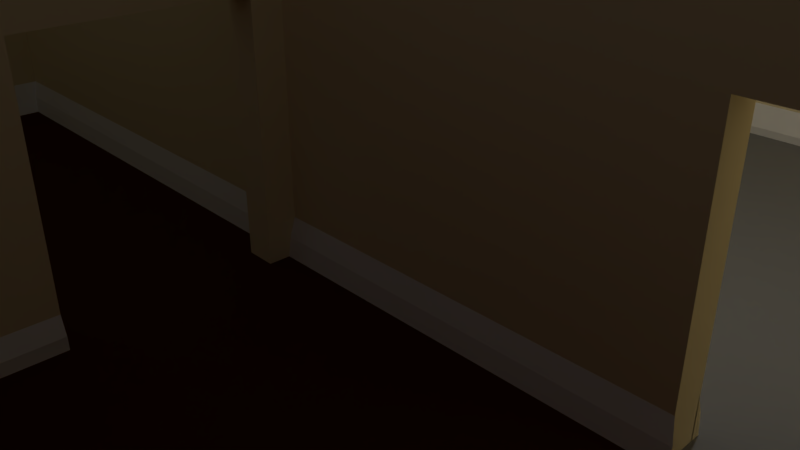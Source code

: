 # Source: house.blend  (saved by Blender 2.79.0; exported with 4.5.12 LTS)
import bpy
from mathutils import Matrix  # noqa: F401  (used for matrix-valued properties, if any)

bpy.ops.wm.read_factory_settings(use_empty=True)
scene = bpy.context.scene
scene.name = 'Scene'

# ---- collections
col_collection_1 = bpy.data.collections.new('Collection 1'); scene.collection.children.link(col_collection_1)

# ---- materials (node trees are filled in below, after node groups)
mat_wall_001 = bpy.data.materials.new('Wall.001')
mat_wall_001.alpha_threshold = 0.0
mat_wall_001.use_transparent_shadow = False
mat_wall_001.diffuse_color = (1.0, 0.8632, 0.552, 1.0)
mat_wall_001.roughness = 0.5
mat_trim = bpy.data.materials.new('Trim')
mat_trim.alpha_threshold = 0.0
mat_trim.use_transparent_shadow = False
mat_trim.diffuse_color = (1.0, 1.0, 1.0, 1.0)
mat_trim.roughness = 0.5
mat_wall_002 = bpy.data.materials.new('Wall.002')
mat_wall_002.alpha_threshold = 0.0
mat_wall_002.use_transparent_shadow = False
mat_wall_002.diffuse_color = (1.0, 0.8632, 0.552, 1.0)
mat_wall_002.roughness = 0.5
mat_trim_001 = bpy.data.materials.new('Trim.001')
mat_trim_001.alpha_threshold = 0.0
mat_trim_001.use_transparent_shadow = False
mat_trim_001.diffuse_color = (1.0, 1.0, 1.0, 1.0)
mat_trim_001.roughness = 0.5
mat_wall_006 = bpy.data.materials.new('Wall.006')
mat_wall_006.alpha_threshold = 0.0
mat_wall_006.use_transparent_shadow = False
mat_wall_006.diffuse_color = (1.0, 0.8632, 0.552, 1.0)
mat_wall_006.roughness = 0.5
mat_trim_006 = bpy.data.materials.new('Trim.006')
mat_trim_006.alpha_threshold = 0.0
mat_trim_006.use_transparent_shadow = False
mat_trim_006.diffuse_color = (1.0, 1.0, 1.0, 1.0)
mat_trim_006.roughness = 0.5
mat_wall_005 = bpy.data.materials.new('Wall.005')
mat_wall_005.alpha_threshold = 0.0
mat_wall_005.use_transparent_shadow = False
mat_wall_005.diffuse_color = (1.0, 0.8632, 0.552, 1.0)
mat_wall_005.roughness = 0.5
mat_trim_003 = bpy.data.materials.new('Trim.003')
mat_trim_003.alpha_threshold = 0.0
mat_trim_003.use_transparent_shadow = False
mat_trim_003.diffuse_color = (1.0, 1.0, 1.0, 1.0)
mat_trim_003.roughness = 0.5
mat_wall_009 = bpy.data.materials.new('Wall.009')
mat_wall_009.alpha_threshold = 0.0
mat_wall_009.use_transparent_shadow = False
mat_wall_009.diffuse_color = (1.0, 0.8632, 0.552, 1.0)
mat_wall_009.roughness = 0.5
mat_trim_002 = bpy.data.materials.new('Trim.002')
mat_trim_002.alpha_threshold = 0.0
mat_trim_002.use_transparent_shadow = False
mat_trim_002.diffuse_color = (1.0, 1.0, 1.0, 1.0)
mat_trim_002.roughness = 0.5
mat_wall_004 = bpy.data.materials.new('Wall.004')
mat_wall_004.alpha_threshold = 0.0
mat_wall_004.use_transparent_shadow = False
mat_wall_004.diffuse_color = (1.0, 0.8632, 0.552, 1.0)
mat_wall_004.roughness = 0.5
mat_trim_005 = bpy.data.materials.new('Trim.005')
mat_trim_005.alpha_threshold = 0.0
mat_trim_005.use_transparent_shadow = False
mat_trim_005.diffuse_color = (1.0, 1.0, 1.0, 1.0)
mat_trim_005.roughness = 0.5
mat_wall_003 = bpy.data.materials.new('Wall.003')
mat_wall_003.alpha_threshold = 0.0
mat_wall_003.use_transparent_shadow = False
mat_wall_003.diffuse_color = (1.0, 0.8632, 0.552, 1.0)
mat_wall_003.roughness = 0.5
mat_trim_1 = bpy.data.materials.new('trim')
mat_trim_1.alpha_threshold = 0.0
mat_trim_1.use_transparent_shadow = False
mat_trim_1.diffuse_color = (1.0, 1.0, 1.0, 1.0)
mat_trim_1.roughness = 0.5
mat_wall_008 = bpy.data.materials.new('Wall.008')
mat_wall_008.alpha_threshold = 0.0
mat_wall_008.use_transparent_shadow = False
mat_wall_008.diffuse_color = (1.0, 0.8632, 0.552, 1.0)
mat_wall_008.roughness = 0.5
mat_accent_wall = bpy.data.materials.new('Accent Wall')
mat_accent_wall.alpha_threshold = 0.0
mat_accent_wall.use_transparent_shadow = False
mat_accent_wall.diffuse_color = (0.38, 0.0, 0.01142, 1.0)
mat_accent_wall.roughness = 0.5
mat_trim_004 = bpy.data.materials.new('Trim.004')
mat_trim_004.alpha_threshold = 0.0
mat_trim_004.use_transparent_shadow = False
mat_trim_004.diffuse_color = (1.0, 1.0, 1.0, 1.0)
mat_trim_004.roughness = 0.5
mat_wood = bpy.data.materials.new('Wood')
mat_wood.alpha_threshold = 0.0
mat_wood.use_transparent_shadow = False
mat_wood.diffuse_color = (0.08353, 0.01984, 0.0, 1.0)
mat_wood.roughness = 0.5
mat_wood.line_color = (0.0, 0.0, 0.0, 1.0)
mat_kitchen = bpy.data.materials.new('kitchen')
mat_kitchen.alpha_threshold = 0.0
mat_kitchen.use_transparent_shadow = False
mat_kitchen.diffuse_color = (0.281, 0.281, 0.281, 1.0)
mat_kitchen.roughness = 0.5
mat_bathroom = bpy.data.materials.new('bathroom')
mat_bathroom.alpha_threshold = 0.0
mat_bathroom.use_transparent_shadow = False
mat_bathroom.diffuse_color = (0.8689, 0.8689, 0.8689, 1.0)
mat_bathroom.roughness = 0.5

# ---- material node trees

# ---- world
world_world = bpy.data.worlds.new('World'); scene.world = world_world
world_world.color = (0.05088, 0.05088, 0.05088)
world_world.use_sun_shadow = False
world_world.sun_shadow_jitter_overblur = 0.0
world_world.cycles.sampling_method = 'MANUAL'

# ---- cameras
cam_camera = bpy.data.cameras.new('Camera')
cam_camera.clip_end = 100.0
cam_camera.lens = 35.0
cam_camera.sensor_width = 32.0
cam_camera.sensor_height = 18.0
cam_camera.ortho_scale = 7.314
cam_camera.dof.focus_distance = 0.0
cam_camera.dof.aperture_fstop = 128.0

# ---- lights
light_lamp = bpy.data.lights.new('Lamp', 'POINT')
light_lamp.transmission_factor = 0.0
light_lamp.cutoff_distance = 30.0
light_lamp.energy = 100.0
light_lamp.shadow_buffer_clip_start = 1.001
light_lamp.shadow_soft_size = 0.1
light_lamp.shadow_maximum_resolution = 0.006
light_lamp.use_absolute_resolution = True

# ---- meshes
me_cube_008 = bpy.data.meshes.new('Cube.008')
me_cube_008.from_pydata([(-1.001, -2.002, -1.092), (-1.001, -2.002, 0.9077), (-1.001, -0.002123, -1.092), (-1.001, -0.002123, 0.9077), (-0.06063, -0.002123, -1.092), (-0.06063, -0.002123, 0.9077), (-0.06063, -2.002, -1.092), (-0.06063, -2.002, 0.9077), (-1.001, -2.002, -0.9188), (-1.001, -0.002123, -0.9188), (-0.06063, -2.002, -0.9188), (-0.06063, -0.002123, -0.9188), (-1.001, -2.93, -1.092), (-0.06063, -2.93, -1.092), (-0.06063, -2.93, -1.031), (-1.001, -2.93, -1.031)], [], [(8, 1, 3, 9), (10, 7, 1, 8), (5, 3, 1, 7), (2, 4, 6, 0), (9, 3, 5, 11), (2, 9, 11, 4), (0, 6, 13, 12), (0, 8, 9, 2), (13, 14, 15, 12), (8, 0, 12, 15), (6, 10, 14, 13), (10, 8, 15, 14)])
me_cube_008.polygons.foreach_set('material_index', [0, 0, 0, 0, 0, 0, 0, 0, 1, 0, 0, 1])
me_cube_008.materials.append(mat_wall_001)
me_cube_008.materials.append(mat_trim)
me_cube_008.use_remesh_preserve_volume = False
me_cube_008.use_remesh_preserve_attributes = False
me_cube_008.use_mirror_vertex_groups = False
me_cube_008.update()
me_cube_007 = bpy.data.meshes.new('Cube.007')
me_cube_007.from_pydata([(-1.001, -2.002, -1.092), (-1.001, -2.002, 0.9077), (-1.001, -0.002123, -1.092), (-1.001, -0.002123, 0.9077), (0.9991, -2.002, -1.092), (0.9991, -2.002, 0.9077), (0.9991, -0.002123, -1.092), (0.9991, -0.002123, 0.9077), (0.8591, -0.002123, -1.092), (0.8591, -0.002123, 0.9077), (0.8591, -2.002, -1.092), (0.8591, -2.002, 0.9077), (0.2527, -0.002123, -1.092), (0.2527, -2.002, 0.9077), (0.2527, -0.002123, 0.9077), (0.2527, -2.002, -1.092), (-1.001, -2.002, -0.2151), (-1.001, -0.002123, -0.2151), (0.9991, -0.002123, -0.2151), (0.9991, -2.002, -0.2151), (0.8591, -2.002, -0.2151), (0.8591, -0.002123, -0.2151), (0.2527, -0.002123, -0.2151), (0.2527, -2.002, -0.2151), (0.2527, 0.006757, -1.092), (0.8591, 0.006757, -1.092), (0.8591, 0.006757, -0.2151), (0.2527, 0.006757, -0.2151), (-1.001, -0.002123, -0.9255), (0.2527, -0.002123, -0.9255), (0.2527, -2.002, -0.9255), (-1.001, -2.002, -0.9255), (0.2527, 0.006757, -0.9255), (-1.001, -3.105, -1.092), (0.2527, -3.105, -1.092), (0.2527, -3.105, -1.006), (-1.001, -3.105, -1.006)], [], [(16, 1, 3, 17), (21, 9, 7, 18), (18, 7, 5, 19), (23, 13, 1, 16), (8, 6, 4, 10), (14, 3, 1, 13), (7, 9, 11, 5), (12, 8, 10, 15), (19, 5, 11, 20), (22, 14, 9, 21), (17, 3, 14, 22), (2, 12, 15, 0), (9, 14, 13, 11), (20, 11, 13, 23), (10, 20, 26, 25), (28, 17, 22, 29), (4, 19, 20, 10), (30, 23, 16, 31), (6, 18, 19, 4), (8, 21, 18, 6), (31, 16, 17, 28), (30, 15, 24, 32), (15, 10, 25, 24), (20, 23, 27, 26), (23, 30, 32, 27), (0, 31, 28, 2), (30, 31, 36, 35), (2, 28, 29, 12), (34, 35, 36, 33), (31, 0, 33, 36), (15, 30, 35, 34), (0, 15, 34, 33)])
me_cube_007.polygons.foreach_set('material_index', [0, 0, 0, 0, 0, 0, 0, 0, 0, 0, 0, 0, 0, 0, 0, 0, 0, 0, 0, 0, 0, 0, 0, 0, 0, 0, 1, 0, 1, 0, 0, 0])
me_cube_007.materials.append(mat_wall_002)
me_cube_007.materials.append(mat_trim_001)
me_cube_007.use_remesh_preserve_volume = False
me_cube_007.use_remesh_preserve_attributes = False
me_cube_007.use_mirror_vertex_groups = False
me_cube_007.update()
me_cube_006 = bpy.data.meshes.new('Cube.006')
me_cube_006.from_pydata([(-1.001, -2.002, -1.092), (-1.001, -2.002, 0.9077), (-1.001, -0.002123, -1.092), (-1.001, -0.002123, 0.9077), (0.9991, -2.002, -1.092), (0.9991, -0.002123, -1.092), (-0.06063, -0.002123, -1.092), (-0.06063, -0.002123, 0.9077), (-0.06063, -2.002, -1.092), (-0.06063, -2.002, 0.9077), (-0.49, -0.002123, -1.092), (-0.49, -2.002, 0.9077), (-0.49, -0.002123, 0.9077), (-0.49, -2.002, -1.092), (-0.1544, -0.002123, 0.9077), (-0.1544, -2.002, -1.092), (-0.1544, -0.002123, -1.092), (-0.1544, -2.002, 0.9077), (-1.001, -2.002, -0.1165), (-1.001, -0.002123, -0.1165), (-0.06063, -2.002, -0.1165), (-0.06063, -0.002123, -0.1165), (-0.49, -0.002123, -0.1165), (-0.49, -2.002, -0.1165), (-0.1544, -2.002, -0.1165), (-0.1544, -0.002123, -0.1165), (-0.49, 0.04727, -0.1165), (-0.49, 0.04727, -1.092), (-0.1544, 0.04727, -1.092), (-0.1544, 0.04727, -0.1165), (-1.001, -0.002123, -0.9449), (-0.49, -0.002123, -0.9449), (-0.49, -2.002, -0.9449), (-1.001, -2.002, -0.9449), (-0.49, 0.04727, -0.9449), (-1.001, -0.002123, -0.9449), (-1.001, -0.002123, -1.092), (-0.49, -0.002123, -1.092), (-1.001, -2.002, -1.092), (-0.49, -2.002, -1.092), (-0.49, -0.002123, -0.9449), (-0.49, -2.002, -0.9449), (-1.001, -2.002, -0.9449), (-1.001, -2.38, -1.092), (-0.49, -2.38, -1.092), (-0.4908, -2.42, -1.01), (-1.002, -2.42, -1.01), (-1.002, 0.3736, -1.01), (-1.001, 0.4134, -1.092), (-0.49, 0.4134, -1.092), (-0.4908, 0.3736, -1.01)], [], [(18, 1, 3, 19), (23, 11, 1, 18), (6, 5, 4, 8), (12, 3, 1, 11), (16, 6, 8, 15), (25, 14, 7, 21), (19, 3, 12, 22), (2, 10, 13, 0), (14, 12, 11, 17), (24, 17, 11, 23), (20, 9, 17, 24), (7, 14, 17, 9), (22, 12, 14, 25), (10, 16, 15, 13), (8, 20, 24, 15), (24, 23, 26, 29), (30, 19, 22, 31), (16, 25, 21, 6), (32, 23, 18, 33), (33, 18, 19, 30), (13, 15, 28, 27), (32, 13, 27, 34), (15, 24, 29, 28), (23, 32, 34, 26), (0, 33, 30, 2), (32, 33, 42, 41), (31, 10, 37, 40), (39, 41, 45, 44), (36, 35, 47, 48), (10, 2, 36, 37), (33, 0, 38, 42), (13, 32, 41, 39), (30, 31, 40, 35), (0, 13, 39, 38), (2, 30, 35, 36), (44, 45, 46, 43), (38, 39, 44, 43), (42, 38, 43, 46), (41, 42, 46, 45), (48, 47, 50, 49), (35, 40, 50, 47), (40, 37, 49, 50), (37, 36, 48, 49)])
me_cube_006.polygons.foreach_set('material_index', [0, 0, 0, 0, 0, 0, 0, 0, 0, 0, 0, 0, 0, 0, 0, 0, 0, 0, 0, 0, 0, 0, 0, 0, 0, 0, 0, 0, 0, 0, 0, 0, 0, 0, 0, 1, 0, 0, 1, 1, 1, 0, 0])
me_cube_006.materials.append(mat_wall_006)
me_cube_006.materials.append(mat_trim_006)
me_cube_006.use_remesh_preserve_volume = False
me_cube_006.use_remesh_preserve_attributes = False
me_cube_006.use_mirror_vertex_groups = False
me_cube_006.update()
me_cube_005 = bpy.data.meshes.new('Cube.005')
me_cube_005.from_pydata([(-1.001, -2.002, -1.092), (-1.001, -2.002, 0.9077), (-1.001, -0.002123, -1.092), (-1.001, -0.002123, 0.9077), (0.9991, -2.002, -1.092), (0.9991, -2.002, 0.9077), (0.9991, -0.002123, -1.092), (0.9991, -0.002123, 0.9077), (0.5798, -0.002123, -1.092), (0.5798, -0.002123, 0.9077), (0.5798, -2.002, -1.092), (0.5798, -2.002, 0.9077), (0.8828, -0.002123, 0.9077), (0.8828, -2.002, -1.092), (0.8828, -0.002123, -1.092), (0.8828, -2.002, 0.9077), (-1.001, -2.002, -0.1056), (-1.001, -0.002123, -0.1056), (0.9991, -0.002123, -0.1056), (0.9991, -2.002, -0.1056), (0.5798, -2.002, -0.1056), (0.5798, -0.002123, -0.1056), (0.8828, -2.002, -0.1056), (0.8828, -0.002123, -0.1056), (0.5798, 0.07622, -0.1056), (0.5798, 0.07622, -1.092), (0.8828, 0.07622, -1.092), (0.8828, 0.07622, -0.1056), (-1.001, -0.002123, -0.9133), (0.5798, -2.002, -0.9133), (0.5798, -0.002123, -0.9133), (-1.001, -2.002, -0.9133), (0.5798, 0.07622, -0.9133), (-1.001, -2.676, -1.092), (0.5798, -2.676, -1.092), (0.5877, -2.408, -0.9851), (-0.993, -2.408, -0.9851), (-1.001, 0.494, -0.9834), (-1.001, 0.7214, -1.092), (0.5798, 0.7214, -1.092), (0.5793, 0.494, -0.9834)], [], [(16, 1, 3, 17), (23, 12, 7, 18), (18, 7, 5, 19), (20, 11, 1, 16), (14, 6, 4, 13), (9, 3, 1, 11), (12, 9, 11, 15), (2, 8, 10, 0), (22, 15, 11, 20), (17, 3, 9, 21), (19, 5, 15, 22), (7, 12, 15, 5), (8, 14, 13, 10), (21, 9, 12, 23), (4, 19, 22, 13), (28, 17, 21, 30), (10, 13, 26, 25), (29, 20, 16, 31), (6, 18, 19, 4), (14, 23, 18, 6), (31, 16, 17, 28), (22, 20, 24, 27), (13, 22, 27, 26), (29, 10, 25, 32), (20, 29, 32, 24), (0, 31, 28, 2), (29, 31, 36, 35), (30, 8, 39, 40), (34, 35, 36, 33), (31, 0, 33, 36), (10, 29, 35, 34), (0, 10, 34, 33), (38, 37, 40, 39), (8, 2, 38, 39), (28, 30, 40, 37), (2, 28, 37, 38)])
me_cube_005.polygons.foreach_set('material_index', [0, 0, 0, 0, 0, 0, 0, 0, 0, 0, 0, 0, 0, 0, 0, 0, 0, 0, 0, 0, 0, 0, 0, 0, 0, 0, 1, 0, 1, 0, 0, 0, 1, 0, 1, 0])
me_cube_005.materials.append(mat_wall_005)
me_cube_005.materials.append(mat_trim_003)
me_cube_005.use_remesh_preserve_volume = False
me_cube_005.use_remesh_preserve_attributes = False
me_cube_005.use_mirror_vertex_groups = False
me_cube_005.update()
me_cube_004 = bpy.data.meshes.new('Cube.004')
me_cube_004.from_pydata([(-1.001, -2.002, -1.092), (-1.001, -2.002, 0.9077), (-1.001, -0.002123, -1.092), (-1.001, -0.002123, 0.9077), (0.9991, -2.002, -1.092), (0.9991, -2.002, 0.9077), (0.9991, -0.002123, -1.092), (0.9991, -0.002123, 0.9077), (-1.001, -2.002, -0.9238), (-1.001, -0.002123, -0.9238), (0.9991, -0.002123, -0.9238), (0.9991, -2.002, -0.9238), (-1.001, 0.9177, -1.017), (-1.001, 0.9933, -1.092), (0.9991, 0.9933, -1.092), (0.9991, 0.9177, -1.017)], [], [(8, 1, 3, 9), (9, 3, 7, 10), (10, 7, 5, 11), (11, 5, 1, 8), (2, 6, 4, 0), (7, 3, 1, 5), (4, 11, 8, 0), (6, 10, 11, 4), (10, 6, 14, 15), (0, 8, 9, 2), (13, 12, 15, 14), (6, 2, 13, 14), (9, 10, 15, 12), (2, 9, 12, 13)])
me_cube_004.polygons.foreach_set('material_index', [0, 0, 0, 0, 0, 0, 0, 0, 0, 0, 1, 0, 1, 0])
me_cube_004.materials.append(mat_wall_009)
me_cube_004.materials.append(mat_trim_002)
me_cube_004.use_remesh_preserve_volume = False
me_cube_004.use_remesh_preserve_attributes = False
me_cube_004.use_mirror_vertex_groups = False
me_cube_004.update()
me_cube_003 = bpy.data.meshes.new('Cube.003')
me_cube_003.from_pydata([(-1.001, -2.002, -1.092), (-1.001, -2.002, 0.9077), (-1.001, -0.002123, -1.092), (-1.001, -0.002123, 0.9077), (0.9991, -2.002, -1.092), (0.9991, -2.002, 0.9077), (0.9991, -0.002123, -1.092), (0.9991, -0.002123, 0.9077), (-1.001, -2.002, -0.9138), (-1.001, -0.002123, -0.9138), (0.9991, -0.002123, -0.9138), (0.9991, -2.002, -0.9138), (-1.001, -2.002, -0.9138), (-1.001, -0.002123, -0.9138), (0.9991, -0.002123, -0.9138), (0.9991, -2.002, -0.9138), (0.9991, -2.443, -0.996), (0.9991, -3.089, -1.092), (-1.001, -3.089, -1.092), (-1.001, -2.443, -0.996)], [], [(8, 1, 3, 9), (9, 3, 7, 10), (10, 7, 5, 11), (11, 5, 1, 8), (2, 6, 4, 0), (7, 3, 1, 5), (0, 4, 17, 18), (6, 10, 11, 4), (2, 9, 10, 6), (0, 8, 9, 2), (9, 8, 12, 13), (11, 10, 14, 15), (10, 9, 13, 14), (8, 11, 15, 12), (17, 16, 19, 18), (4, 11, 16, 17), (11, 8, 19, 16), (8, 0, 18, 19)])
me_cube_003.polygons.foreach_set('material_index', [0, 0, 0, 0, 0, 0, 0, 0, 0, 0, 0, 0, 0, 0, 1, 0, 1, 0])
me_cube_003.materials.append(mat_wall_004)
me_cube_003.materials.append(mat_trim_005)
me_cube_003.use_remesh_preserve_volume = False
me_cube_003.use_remesh_preserve_attributes = False
me_cube_003.use_mirror_vertex_groups = False
me_cube_003.update()
me_cube_002 = bpy.data.meshes.new('Cube.002')
me_cube_002.from_pydata([(-1.001, -2.002, -1.092), (-1.001, -2.002, 0.9077), (-1.001, -0.002123, -1.092), (-1.001, -0.002123, 0.9077), (0.9991, -2.002, -1.092), (0.9991, -2.002, 0.9077), (0.9991, -0.002123, -1.092), (0.9991, -0.002123, 0.9077), (-1.001, -2.002, -0.9229), (-1.001, -0.002123, -0.9229), (0.9991, -0.002123, -0.9229), (0.9991, -2.002, -0.9229), (0.9475, -3.067, -1.021), (0.9991, -2.926, -1.092), (-1.001, -2.926, -1.092), (-1.052, -3.067, -1.021)], [], [(8, 1, 3, 9), (9, 3, 7, 10), (10, 7, 5, 11), (11, 5, 1, 8), (2, 6, 4, 0), (7, 3, 1, 5), (0, 4, 13, 14), (6, 10, 11, 4), (2, 9, 10, 6), (0, 8, 9, 2), (13, 12, 15, 14), (4, 11, 12, 13), (11, 8, 15, 12), (8, 0, 14, 15)])
me_cube_002.polygons.foreach_set('material_index', [0, 0, 0, 0, 0, 0, 0, 0, 0, 0, 1, 0, 1, 0])
me_cube_002.materials.append(mat_wall_003)
me_cube_002.materials.append(mat_trim_1)
me_cube_002.use_remesh_preserve_volume = False
me_cube_002.use_remesh_preserve_attributes = False
me_cube_002.use_mirror_vertex_groups = False
me_cube_002.update()
me_cube_001 = bpy.data.meshes.new('Cube.001')
me_cube_001.from_pydata([(-1.001, -2.002, -1.092), (-1.001, -2.002, 0.9077), (-1.001, -0.002123, -1.092), (-1.001, -0.002123, 0.9077), (0.9991, -2.002, -1.092), (0.9991, -2.002, 0.9077), (0.9991, -0.002123, -1.092), (0.9991, -0.002123, 0.9077), (-1.001, -2.002, -0.9457), (-1.001, -0.002123, -0.9201), (0.9991, -0.002123, -0.9201), (0.9991, -2.002, -0.9457), (-0.9956, 0.508, -1.01), (-1.001, 0.5404, -1.092), (0.9991, 0.5404, -1.092), (1.004, 0.508, -1.01), (-0.04004, -0.002123, -1.092), (-0.04004, -0.002123, 0.9077), (-0.04004, -2.002, -1.092), (-0.04004, -2.002, 0.9077), (-0.04004, -2.002, -0.9457), (-0.04004, -0.002123, -0.9201), (-0.04004, 0.5404, -1.092), (-0.03469, 0.508, -1.01)], [], [(8, 1, 3, 9), (21, 17, 7, 10), (10, 7, 5, 11), (20, 19, 1, 8), (16, 6, 4, 18), (17, 3, 1, 19), (18, 20, 8, 0), (6, 10, 11, 4), (10, 6, 14, 15), (0, 8, 9, 2), (22, 23, 15, 14), (16, 2, 13, 22), (21, 10, 15, 23), (2, 9, 12, 13), (9, 21, 23, 12), (6, 16, 22, 14), (13, 12, 23, 22), (4, 11, 20, 18), (7, 17, 19, 5), (2, 16, 18, 0), (11, 5, 19, 20), (9, 3, 17, 21)])
me_cube_001.polygons.foreach_set('material_index', [0, 1, 0, 0, 0, 0, 0, 0, 0, 0, 2, 0, 2, 0, 2, 0, 2, 0, 0, 0, 0, 0])
me_cube_001.materials.append(mat_wall_008)
me_cube_001.materials.append(mat_accent_wall)
me_cube_001.materials.append(mat_trim_004)
me_cube_001.use_remesh_preserve_volume = False
me_cube_001.use_remesh_preserve_attributes = False
me_cube_001.use_mirror_vertex_groups = False
me_cube_001.update()
me_cube = bpy.data.meshes.new('Cube')
me_cube.from_pydata([(1.0, 1.0, -1.0), (1.0, -1.0, -1.0), (-1.0, -1.0, -1.0), (-1.0, 1.0, -1.0), (1.0, 1.0, 1.0), (1.0, -1.0, 1.0), (-1.0, -1.0, 1.0), (-1.0, 1.0, 1.0), (-0.05036, 1.0, -1.0), (-0.05036, -1.0, -1.0), (-0.05036, 1.0, 1.0), (-0.05036, -1.0, 1.0), (1.0, -0.097, -1.0), (-1.0, -0.097, -1.0), (1.0, -0.097, 1.0), (-1.0, -0.097, 1.0), (-0.05036, -0.097, 1.0), (-0.05036, -0.097, -1.0), (-1.0, 0.4718, -1.0), (-1.0, 0.4718, 1.0), (-0.05036, 0.4718, -1.0), (1.0, 0.4718, -1.0), (1.0, 0.4718, 1.0), (-0.2609, 1.0, -1.0), (-0.2609, -1.0, -1.0), (-0.2609, 1.0, 1.0), (-0.2609, -1.0, 1.0), (-0.2609, -0.097, 1.0), (-0.2609, -0.097, -1.0), (-0.2609, 0.4718, -1.0), (-0.2609, 0.4718, 1.0)], [], [(28, 24, 2, 13), (12, 14, 5, 1), (24, 26, 6, 2), (18, 19, 7, 3), (25, 23, 3, 7), (4, 0, 8, 10), (1, 5, 11, 9), (14, 16, 11, 5), (12, 1, 9, 17), (21, 12, 17, 20), (4, 10, 25, 30, 27, 16, 14, 22), (2, 6, 15, 13), (21, 22, 14, 12), (30, 19, 15, 27), (29, 28, 13, 18), (23, 29, 18, 3), (25, 7, 19, 30), (0, 4, 22, 21), (0, 21, 20, 8), (13, 15, 19, 18), (8, 20, 29, 23), (20, 17, 28, 29), (10, 8, 23, 25), (9, 11, 26, 24), (17, 9, 24, 28), (16, 27, 15, 6, 26, 11)])
me_cube.polygons.foreach_set('material_index', [0, 0, 0, 0, 0, 0, 0, 0, 0, 0, 1, 0, 0, 1, 0, 0, 2, 0, 0, 0, 0, 0, 0, 0, 0, 0])
me_cube.materials.append(mat_wood)
me_cube.materials.append(mat_kitchen)
me_cube.materials.append(mat_bathroom)
me_cube.use_remesh_preserve_volume = False
me_cube.use_remesh_preserve_attributes = False
me_cube.use_mirror_vertex_groups = False
me_cube.update()

# ---- objects
ob_wall_007 = bpy.data.objects.new('Wall.007', me_cube_008)
ob_wall_006 = bpy.data.objects.new('Wall.006', me_cube_007)
ob_wall_005 = bpy.data.objects.new('Wall.005', me_cube_006)
ob_wall_004 = bpy.data.objects.new('Wall.004', me_cube_005)
ob_wall_003 = bpy.data.objects.new('Wall.003', me_cube_004)
ob_wall_002 = bpy.data.objects.new('Wall.002', me_cube_003)
ob_wall_001 = bpy.data.objects.new('Wall.001', me_cube_002)
ob_wall = bpy.data.objects.new('Wall', me_cube_001)
ob_ground = bpy.data.objects.new('Ground', me_cube)
ob_lamp = bpy.data.objects.new('Lamp', light_lamp)
ob_camera = bpy.data.objects.new('Camera', cam_camera)

# ---- transforms, parenting, visibility, modifiers, constraints
ob_wall_007.location = (-2.614, 11.18, 3.832)
ob_wall_007.rotation_euler = (0.0, -0.0, 1.571)
ob_wall_007.scale = (7.647, 0.1976, 3.435)
ob_wall_007.lineart.crease_threshold = 0.0
ob_wall_006.location = (-5.489, 3.933, 3.832)
ob_wall_006.scale = (3.25, 0.1976, 3.435)
ob_wall_006.lineart.crease_threshold = 0.0
ob_wall_005.location = (-0.7496, -0.09856, 3.832)
ob_wall_005.rotation_euler = (0.0, -0.0, 1.571)
ob_wall_005.scale = (7.647, 0.1976, 3.435)
ob_wall_005.lineart.crease_threshold = 0.0
ob_wall_004.location = (-0.01166, -0.4851, 3.832)
ob_wall_004.scale = (8.354, 0.1976, 3.435)
ob_wall_004.lineart.crease_threshold = 0.0
ob_wall_003.location = (7.892, 0.01288, 3.832)
ob_wall_003.rotation_euler = (0.0, -0.0, 1.571)
ob_wall_003.scale = (7.647, 0.1976, 3.435)
ob_wall_003.lineart.crease_threshold = 0.0
ob_wall_002.location = (-8.346, 0.01288, 3.832)
ob_wall_002.rotation_euler = (0.0, -0.0, 1.571)
ob_wall_002.scale = (7.647, 0.1976, 3.435)
ob_wall_002.lineart.crease_threshold = 0.0
ob_wall_001.location = (-0.01166, 7.827, 3.832)
ob_wall_001.scale = (8.354, 0.1976, 3.435)
ob_wall_001.lineart.crease_threshold = 0.0
ob_wall.location = (-0.01166, -7.454, 3.832)
ob_wall.scale = (8.354, 0.1976, 3.435)
ob_wall.lineart.crease_threshold = 0.0
ob_ground.location = (0.0, 0.0, 0.03026)
ob_ground.scale = (8.388, 7.848, 0.1646)
ob_ground.lock_rotations_4d = False
ob_ground.empty_display_type = 'ARROWS'
ob_ground.lineart.crease_threshold = 0.0
ob_lamp.location = (4.076, 1.005, 5.904)
ob_lamp.rotation_euler = (0.6503, 0.05522, 1.866)
ob_lamp.lock_rotations_4d = False
ob_lamp.empty_display_type = 'ARROWS'
ob_lamp.color = (0.0, 0.0, 0.0, 0.0)
ob_lamp.lineart.crease_threshold = 0.0
ob_camera.location = (7.481, -6.508, 5.344)
ob_camera.rotation_euler = (1.109, 0.0, 0.8149)
ob_camera.lock_rotations_4d = False
ob_camera.empty_display_type = 'ARROWS'
ob_camera.color = (0.0, 0.0, 0.0, 0.0)
ob_camera.display_type = 'WIRE'
ob_camera.lineart.crease_threshold = 0.0

# ---- collection membership
col_collection_1.objects.link(ob_wall_007)
col_collection_1.objects.link(ob_wall_006)
col_collection_1.objects.link(ob_wall_005)
col_collection_1.objects.link(ob_wall_004)
col_collection_1.objects.link(ob_wall_003)
col_collection_1.objects.link(ob_wall_002)
col_collection_1.objects.link(ob_wall_001)
col_collection_1.objects.link(ob_wall)
col_collection_1.objects.link(ob_ground)
col_collection_1.objects.link(ob_lamp)
col_collection_1.objects.link(ob_camera)

# ---- scene / render settings (as saved in the file)
scene.camera = ob_camera
scene.frame_start = 1; scene.frame_end = 250; scene.frame_set(1)
scene.render.engine = 'BLENDER_EEVEE_NEXT'
scene.render.resolution_percentage = 50
scene.render.dither_intensity = 0.0
scene.cycles.use_denoising = False
scene.cycles.samples = 128
scene.cycles.sampling_pattern = 'TABULATED_SOBOL'
scene.cycles.use_adaptive_sampling = False
scene.cycles.use_light_tree = False
scene.cycles.blur_glossy = 0.0
scene.cycles.sample_clamp_indirect = 0.0
scene.view_settings.view_transform = 'Standard'
bpy.context.view_layer.update()
